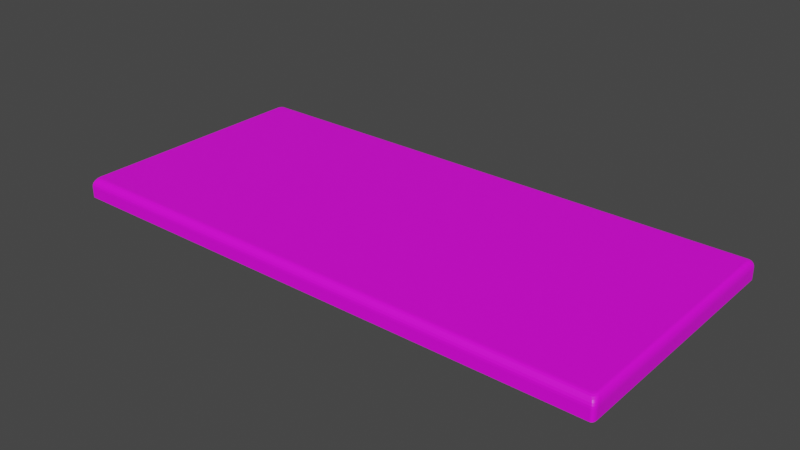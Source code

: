 # Source: bar_desk.blend  (saved by Blender 2.81.16; exported with 4.5.12 LTS)
import bpy
from mathutils import Matrix  # noqa: F401  (used for matrix-valued properties, if any)

bpy.ops.wm.read_factory_settings(use_empty=True)
scene = bpy.context.scene
scene.name = 'Scene'

# ---- collections
col_collection = bpy.data.collections.new('Collection'); scene.collection.children.link(col_collection)

# ---- images (referenced by path relative to the original .blend; pixels are not part of the script)
import os
ASSET_DIR = os.environ.get("B2B_ASSET_DIR", "")  # directory of the original .blend (textures are referenced by path, not embedded)
HERE = os.path.dirname(os.path.abspath(__file__))  # packed textures are extracted next to this script under _unpacked/

def load_image(name, relpath, width, height, colorspace="sRGB"):
    """Load a texture the original file referenced (path relative to the .blend, or extracted next to this script)."""
    p = next((c for c in (os.path.join(HERE, relpath), os.path.join(ASSET_DIR, relpath)) if relpath and os.path.exists(c)), "")
    if p:
        img = bpy.data.images.load(p, check_existing=True)
        img.name = name
    else:  # same state as the original file: an image datablock whose file is absent (Cycles renders it pink)
        img = bpy.data.images.new(name, width, height)
        img.source = "FILE"
        img.filepath = "//" + (relpath or name)
    img.colorspace_settings.name = colorspace
    return img
img_wood_table_jpg = load_image('wood-table.jpg', 'wood-table.jpg', 1024, 1024, 'sRGB')

# ---- materials (node trees are filled in below, after node groups)
mat_desk = bpy.data.materials.new('desk')
mat_desk.use_transparent_shadow = False

# ---- material node trees
mat_desk.use_nodes = True; mat_desk.node_tree.nodes.clear()
_N = mat_desk.node_tree.nodes; _L = mat_desk.node_tree.links
n0 = _N.new('ShaderNodeOutputMaterial'); n0.name = 'Material Output'; n0.location = (689, 495)
n1 = _N.new('ShaderNodeBsdfPrincipled'); n1.name = 'Principled BSDF'; n1.location = (399, 495)
n1.distribution = 'GGX'
n1.subsurface_method = 'BURLEY'
n1.inputs[3].default_value = 1.45
n1.inputs[27].default_value = (0.0, 0.0, 0.0, 1.0)
n1.inputs[28].default_value = 1.0
n2 = _N.new('ShaderNodeTexImage'); n2.name = 'Image Texture'; n2.location = (-207, 402)
n2.image = img_wood_table_jpg
_L.new(n1.outputs[0], n0.inputs[0])
_L.new(n2.outputs[0], n1.inputs[0])
n0.is_active_output = True

# ---- world
world_world = bpy.data.worlds.new('World'); scene.world = world_world
world_world.use_nodes = True; world_world.node_tree.nodes.clear()
_N = world_world.node_tree.nodes; _L = world_world.node_tree.links
n0 = _N.new('ShaderNodeOutputWorld'); n0.name = 'World Output'; n0.location = (300, 300)
n1 = _N.new('ShaderNodeBackground'); n1.name = 'Background'; n1.location = (10, 300)
n1.inputs[0].default_value = (0.05088, 0.05088, 0.05088, 1.0)
_L.new(n1.outputs[0], n0.inputs[0])
n0.is_active_output = True
world_world.color = (0.05088, 0.05088, 0.05088)
world_world.use_sun_shadow = False
world_world.sun_shadow_jitter_overblur = 0.0

# ---- meshes
me_cube = bpy.data.meshes.new('Cube')
me_cube.from_pydata([(90.97, -124.5, -63.68), (79.96, -135.5, -63.68), (90.6, -127.3, -63.68), (89.5, -130.0, -63.68), (87.75, -132.3, -63.68), (85.47, -134.0, -63.68), (82.81, -135.1, -63.68), (61.2, -117.9, -23.68), (73.4, -105.7, -23.68), (64.36, -117.5, -23.68), (67.3, -116.3, -23.68), (69.83, -114.3, -23.68), (71.77, -111.8, -23.68), (72.99, -108.9, -23.68), (79.92, -135.5, -41.26), (90.97, -124.4, -41.26), (82.78, -135.1, -41.26), (85.45, -134.0, -41.26), (87.74, -132.3, -41.26), (89.49, -130.0, -41.26), (90.6, -127.3, -41.26), (65.82, -122.5, -24.28), (77.95, -110.3, -24.28), (68.96, -122.1, -24.28), (71.89, -120.8, -24.28), (74.4, -118.9, -24.28), (76.33, -116.4, -24.28), (77.54, -113.5, -24.28), (70.26, -126.7, -26.04), (82.19, -114.8, -26.04), (73.35, -126.3, -26.04), (76.23, -125.1, -26.04), (78.7, -123.2, -26.04), (80.59, -120.7, -26.04), (81.78, -117.9, -26.04), (74.17, -130.3, -28.83), (85.83, -118.7, -28.83), (77.19, -130.0, -28.83), (80.0, -128.8, -28.83), (82.41, -126.9, -28.83), (84.27, -124.5, -28.83), (85.43, -121.7, -28.83), (77.23, -133.1, -32.47), (88.62, -121.8, -32.47), (80.18, -132.8, -32.47), (82.93, -131.6, -32.47), (85.29, -129.8, -32.47), (87.09, -127.4, -32.47), (88.23, -124.7, -32.47), (79.2, -134.9, -36.71), (90.38, -123.7, -36.71), (82.09, -134.5, -36.71), (84.79, -133.4, -36.71), (87.1, -131.6, -36.71), (88.88, -129.3, -36.71), (90.0, -126.6, -36.71), (79.96, 464.5, -63.68), (90.97, 453.5, -63.68), (82.81, 464.1, -63.68), (85.47, 463.0, -63.68), (87.75, 461.3, -63.68), (89.5, 459.0, -63.68), (90.6, 456.3, -63.68), (73.4, 434.7, -23.68), (61.2, 446.9, -23.68), (72.99, 437.9, -23.68), (71.77, 440.8, -23.68), (69.83, 443.4, -23.68), (67.3, 445.3, -23.68), (64.36, 446.5, -23.68), (90.97, 453.4, -41.26), (79.92, 464.5, -41.26), (90.6, 456.3, -41.26), (89.49, 459.0, -41.26), (87.74, 461.3, -41.26), (85.45, 463.0, -41.26), (82.78, 464.1, -41.26), (77.95, 439.4, -24.28), (65.82, 451.5, -24.28), (77.54, 442.5, -24.28), (76.33, 445.4, -24.28), (74.4, 447.9, -24.28), (71.89, 449.9, -24.28), (68.96, 451.1, -24.28), (82.19, 443.8, -26.04), (70.26, 455.7, -26.04), (81.78, 446.9, -26.04), (80.59, 449.8, -26.04), (78.7, 452.2, -26.04), (76.23, 454.1, -26.04), (73.35, 455.3, -26.04), (85.83, 447.7, -28.83), (74.17, 459.4, -28.83), (85.43, 450.7, -28.83), (84.27, 453.5, -28.83), (82.41, 455.9, -28.83), (80.0, 457.8, -28.83), (77.19, 459.0, -28.83), (88.62, 450.8, -32.47), (77.23, 462.2, -32.47), (88.23, 453.7, -32.47), (87.09, 456.5, -32.47), (85.29, 458.8, -32.47), (82.93, 460.6, -32.47), (80.18, 461.8, -32.47), (90.38, 452.7, -36.71), (79.2, 463.9, -36.71), (90.0, 455.6, -36.71), (88.88, 458.3, -36.71), (87.1, 460.6, -36.71), (84.79, 462.4, -36.71), (82.09, 463.5, -36.71), (-1898.0, -135.5, -63.68), (-1909.0, -124.5, -63.68), (-1901.0, -135.1, -63.68), (-1904.0, -134.0, -63.68), (-1906.0, -132.3, -63.68), (-1908.0, -130.0, -63.68), (-1909.0, -127.3, -63.68), (-1891.0, -105.7, -23.68), (-1879.0, -117.9, -23.68), (-1891.0, -108.9, -23.68), (-1890.0, -111.8, -23.68), (-1888.0, -114.3, -23.68), (-1885.0, -116.3, -23.68), (-1882.0, -117.5, -23.68), (-1909.0, -124.4, -41.26), (-1898.0, -135.5, -41.26), (-1909.0, -127.3, -41.26), (-1908.0, -130.0, -41.26), (-1906.0, -132.3, -41.26), (-1903.0, -134.0, -41.26), (-1901.0, -135.1, -41.26), (-1896.0, -110.3, -24.28), (-1884.0, -122.5, -24.28), (-1896.0, -113.5, -24.28), (-1894.0, -116.4, -24.28), (-1892.0, -118.9, -24.28), (-1890.0, -120.8, -24.28), (-1887.0, -122.1, -24.28), (-1900.0, -114.8, -26.04), (-1888.0, -126.7, -26.04), (-1900.0, -117.9, -26.04), (-1899.0, -120.7, -26.04), (-1897.0, -123.2, -26.04), (-1894.0, -125.1, -26.04), (-1891.0, -126.3, -26.04), (-1904.0, -118.7, -28.83), (-1892.0, -130.3, -28.83), (-1903.0, -121.7, -28.83), (-1902.0, -124.5, -28.83), (-1900.0, -126.9, -28.83), (-1898.0, -128.8, -28.83), (-1895.0, -130.0, -28.83), (-1907.0, -121.8, -32.47), (-1895.0, -133.1, -32.47), (-1906.0, -124.7, -32.47), (-1905.0, -127.4, -32.47), (-1903.0, -129.8, -32.47), (-1901.0, -131.6, -32.47), (-1898.0, -132.8, -32.47), (-1908.0, -123.7, -36.71), (-1897.0, -134.9, -36.71), (-1908.0, -126.6, -36.71), (-1907.0, -129.3, -36.71), (-1905.0, -131.6, -36.71), (-1903.0, -133.4, -36.71), (-1900.0, -134.5, -36.71), (-1909.0, 453.5, -63.68), (-1898.0, 464.5, -63.68), (-1909.0, 456.3, -63.68), (-1908.0, 459.0, -63.68), (-1906.0, 461.3, -63.68), (-1904.0, 463.0, -63.68), (-1901.0, 464.1, -63.68), (-1879.0, 446.9, -23.68), (-1891.0, 434.7, -23.68), (-1882.0, 446.5, -23.68), (-1885.0, 445.3, -23.68), (-1888.0, 443.4, -23.68), (-1890.0, 440.8, -23.68), (-1891.0, 437.9, -23.68), (-1898.0, 464.5, -41.26), (-1909.0, 453.4, -41.26), (-1901.0, 464.1, -41.26), (-1903.0, 463.0, -41.26), (-1906.0, 461.3, -41.26), (-1908.0, 459.0, -41.26), (-1909.0, 456.3, -41.26), (-1884.0, 451.5, -24.28), (-1896.0, 439.4, -24.28), (-1887.0, 451.1, -24.28), (-1890.0, 449.9, -24.28), (-1892.0, 447.9, -24.28), (-1894.0, 445.4, -24.28), (-1896.0, 442.5, -24.28), (-1888.0, 455.7, -26.04), (-1900.0, 443.8, -26.04), (-1891.0, 455.3, -26.04), (-1894.0, 454.1, -26.04), (-1897.0, 452.2, -26.04), (-1899.0, 449.8, -26.04), (-1900.0, 446.9, -26.04), (-1892.0, 459.4, -28.83), (-1904.0, 447.7, -28.83), (-1895.0, 459.0, -28.83), (-1898.0, 457.8, -28.83), (-1900.0, 455.9, -28.83), (-1902.0, 453.5, -28.83), (-1903.0, 450.7, -28.83), (-1895.0, 462.2, -32.47), (-1907.0, 450.8, -32.47), (-1898.0, 461.8, -32.47), (-1901.0, 460.6, -32.47), (-1903.0, 458.8, -32.47), (-1905.0, 456.5, -32.47), (-1906.0, 453.7, -32.47), (-1897.0, 463.9, -36.71), (-1908.0, 452.7, -36.71), (-1900.0, 463.5, -36.71), (-1903.0, 462.4, -36.71), (-1905.0, 460.6, -36.71), (-1907.0, 458.3, -36.71), (-1908.0, 455.6, -36.71)], [], [(196, 85, 92, 203), (105, 50, 15, 70), (1, 14, 127, 112), (7, 120, 134, 21), (57, 70, 15, 0), (119, 176, 190, 133), (21, 134, 141, 28), (28, 141, 148, 35), (35, 148, 155, 42), (42, 155, 162, 49), (49, 162, 127, 14), (63, 8, 22, 77), (77, 22, 29, 84), (84, 29, 36, 91), (91, 36, 43, 98), (98, 43, 50, 105), (133, 190, 197, 140), (161, 218, 183, 126), (203, 92, 99, 210), (210, 99, 106, 217), (140, 197, 204, 147), (119, 121, 122, 123, 124, 125, 120, 7, 9, 10, 11, 12, 13, 8, 63, 65, 66, 67, 68, 69, 64, 175, 177, 178, 179, 180, 181, 176), (147, 204, 211, 154), (154, 211, 218, 161), (189, 78, 85, 196), (217, 106, 71, 182), (7, 21, 23, 9), (9, 23, 24, 10), (10, 24, 25, 11), (11, 25, 26, 12), (12, 26, 27, 13), (13, 27, 22, 8), (21, 28, 30, 23), (23, 30, 31, 24), (24, 31, 32, 25), (25, 32, 33, 26), (26, 33, 34, 27), (27, 34, 29, 22), (28, 35, 37, 30), (30, 37, 38, 31), (31, 38, 39, 32), (32, 39, 40, 33), (33, 40, 41, 34), (34, 41, 36, 29), (35, 42, 44, 37), (37, 44, 45, 38), (38, 45, 46, 39), (39, 46, 47, 40), (40, 47, 48, 41), (41, 48, 43, 36), (42, 49, 51, 44), (44, 51, 52, 45), (45, 52, 53, 46), (46, 53, 54, 47), (47, 54, 55, 48), (48, 55, 50, 43), (49, 14, 16, 51), (51, 16, 17, 52), (52, 17, 18, 53), (53, 18, 19, 54), (54, 19, 20, 55), (55, 20, 15, 50), (0, 15, 20, 2), (2, 20, 19, 3), (3, 19, 18, 4), (4, 18, 17, 5), (5, 17, 16, 6), (6, 16, 14, 1), (168, 170, 171, 172, 173, 174, 169, 56, 58, 59, 60, 61, 62, 57, 0, 2, 3, 4, 5, 6, 1, 112, 114, 115, 116, 117, 118, 113), (63, 77, 79, 65), (65, 79, 80, 66), (66, 80, 81, 67), (67, 81, 82, 68), (68, 82, 83, 69), (69, 83, 78, 64), (77, 84, 86, 79), (79, 86, 87, 80), (80, 87, 88, 81), (81, 88, 89, 82), (82, 89, 90, 83), (83, 90, 85, 78), (84, 91, 93, 86), (86, 93, 94, 87), (87, 94, 95, 88), (88, 95, 96, 89), (89, 96, 97, 90), (90, 97, 92, 85), (91, 98, 100, 93), (93, 100, 101, 94), (94, 101, 102, 95), (95, 102, 103, 96), (96, 103, 104, 97), (97, 104, 99, 92), (98, 105, 107, 100), (100, 107, 108, 101), (101, 108, 109, 102), (102, 109, 110, 103), (103, 110, 111, 104), (104, 111, 106, 99), (105, 70, 72, 107), (107, 72, 73, 108), (108, 73, 74, 109), (109, 74, 75, 110), (110, 75, 76, 111), (111, 76, 71, 106), (70, 57, 62, 72), (72, 62, 61, 73), (73, 61, 60, 74), (74, 60, 59, 75), (75, 59, 58, 76), (76, 58, 56, 71), (169, 182, 71, 56), (134, 120, 125, 139), (139, 125, 124, 138), (138, 124, 123, 137), (137, 123, 122, 136), (136, 122, 121, 135), (135, 121, 119, 133), (141, 134, 139, 146), (146, 139, 138, 145), (145, 138, 137, 144), (144, 137, 136, 143), (143, 136, 135, 142), (142, 135, 133, 140), (148, 141, 146, 153), (153, 146, 145, 152), (152, 145, 144, 151), (151, 144, 143, 150), (150, 143, 142, 149), (149, 142, 140, 147), (155, 148, 153, 160), (160, 153, 152, 159), (159, 152, 151, 158), (158, 151, 150, 157), (157, 150, 149, 156), (156, 149, 147, 154), (162, 155, 160, 167), (167, 160, 159, 166), (166, 159, 158, 165), (165, 158, 157, 164), (164, 157, 156, 163), (163, 156, 154, 161), (127, 162, 167, 132), (132, 167, 166, 131), (131, 166, 165, 130), (130, 165, 164, 129), (129, 164, 163, 128), (128, 163, 161, 126), (126, 113, 118, 128), (128, 118, 117, 129), (129, 117, 116, 130), (130, 116, 115, 131), (131, 115, 114, 132), (132, 114, 112, 127), (175, 64, 78, 189), (175, 189, 191, 177), (177, 191, 192, 178), (178, 192, 193, 179), (179, 193, 194, 180), (180, 194, 195, 181), (181, 195, 190, 176), (189, 196, 198, 191), (191, 198, 199, 192), (192, 199, 200, 193), (193, 200, 201, 194), (194, 201, 202, 195), (195, 202, 197, 190), (196, 203, 205, 198), (198, 205, 206, 199), (199, 206, 207, 200), (200, 207, 208, 201), (201, 208, 209, 202), (202, 209, 204, 197), (203, 210, 212, 205), (205, 212, 213, 206), (206, 213, 214, 207), (207, 214, 215, 208), (208, 215, 216, 209), (209, 216, 211, 204), (210, 217, 219, 212), (212, 219, 220, 213), (213, 220, 221, 214), (214, 221, 222, 215), (215, 222, 223, 216), (216, 223, 218, 211), (217, 182, 184, 219), (219, 184, 185, 220), (220, 185, 186, 221), (221, 186, 187, 222), (222, 187, 188, 223), (223, 188, 183, 218), (182, 169, 174, 184), (184, 174, 173, 185), (185, 173, 172, 186), (186, 172, 171, 187), (187, 171, 170, 188), (188, 170, 168, 183), (113, 126, 183, 168)])
_uv = me_cube.uv_layers.new(name='UVMap')
_uv.uv.foreach_set('vector', [0.9764, 0.09402, 0.02278, 0.09402, 0.02088, 0.09128, 0.9783, 0.09128, 0.01875, 0.01661, 0.2994, 0.01661, 0.2998, 0.02007, 0.0184, 0.02007, 0.9815, 0.03677, 0.9814, 0.05347, 0.0184, 0.05347, 0.01838, 0.03677, 0.02719, 0.5269, 0.972, 0.5269, 0.9743, 0.5303, 0.02494, 0.5303, 0.01838, 0.03677, 0.0184, 0.02007, 0.2998, 0.02007, 0.2998, 0.03677, 0.9779, 0.5177, 0.9779, 0.1099, 0.9802, 0.1064, 0.9802, 0.5212, 0.02494, 0.5303, 0.9743, 0.5303, 0.9764, 0.5335, 0.02278, 0.5335, 0.02278, 0.5335, 0.9764, 0.5335, 0.9783, 0.5363, 0.02088, 0.5363, 0.9786, 0.06336, 0.02119, 0.06336, 0.0197, 0.0603, 0.9801, 0.0603, 0.9801, 0.0603, 0.0197, 0.0603, 0.01875, 0.05693, 0.9811, 0.05693, 0.9811, 0.05693, 0.01875, 0.05693, 0.0184, 0.05347, 0.9814, 0.05347, 0.02125, 0.1099, 0.02125, 0.5177, 0.01904, 0.5212, 0.01904, 0.1064, 0.01904, 0.1064, 0.01904, 0.5212, 0.01697, 0.5245, 0.01697, 0.103, 0.01697, 0.103, 0.01697, 0.5245, 0.0152, 0.5275, 0.0152, 0.1001, 0.02119, 0.01019, 0.297, 0.01019, 0.2985, 0.01324, 0.0197, 0.01324, 0.0197, 0.01324, 0.2985, 0.01324, 0.2994, 0.01661, 0.01875, 0.01661, 0.9802, 0.5212, 0.9802, 0.1064, 0.9822, 0.103, 0.9822, 0.5245, 0.3077, 0.01661, 0.5884, 0.01661, 0.5888, 0.02007, 0.3074, 0.02007, 0.9786, 0.09013, 0.02119, 0.09013, 0.0197, 0.08708, 0.9801, 0.08708, 0.9801, 0.08708, 0.0197, 0.08708, 0.01875, 0.08371, 0.9811, 0.08371, 0.9822, 0.5245, 0.9822, 0.103, 0.984, 0.1001, 0.984, 0.5275, 0.9779, 0.5177, 0.9777, 0.5201, 0.9772, 0.5223, 0.9762, 0.5242, 0.975, 0.5257, 0.9735, 0.5266, 0.972, 0.5269, 0.02719, 0.5269, 0.02566, 0.5266, 0.02422, 0.5257, 0.02299, 0.5242, 0.02205, 0.5223, 0.02145, 0.5201, 0.02125, 0.5177, 0.02125, 0.1099, 0.02145, 0.1075, 0.02205, 0.1053, 0.02299, 0.1033, 0.02422, 0.1019, 0.02566, 0.101, 0.02719, 0.1007, 0.972, 0.1007, 0.9735, 0.101, 0.975, 0.1019, 0.9762, 0.1033, 0.9772, 0.1053, 0.9777, 0.1075, 0.9779, 0.1099, 0.3102, 0.01019, 0.586, 0.01019, 0.5875, 0.01324, 0.3087, 0.01324, 0.3087, 0.01324, 0.5875, 0.01324, 0.5884, 0.01661, 0.3077, 0.01661, 0.9743, 0.09722, 0.02494, 0.09722, 0.02278, 0.09402, 0.9764, 0.09402, 0.9811, 0.08371, 0.01875, 0.08371, 0.0184, 0.08025, 0.9814, 0.08025, 0.02719, 0.5269, 0.02494, 0.5303, 0.02341, 0.53, 0.02566, 0.5266, 0.02566, 0.5266, 0.02341, 0.53, 0.02199, 0.5291, 0.02422, 0.5257, 0.02422, 0.5257, 0.02199, 0.5291, 0.02077, 0.5277, 0.02299, 0.5242, 0.02299, 0.5242, 0.02077, 0.5277, 0.01983, 0.5258, 0.02205, 0.5223, 0.02205, 0.5223, 0.01983, 0.5258, 0.01924, 0.5235, 0.02145, 0.5201, 0.02145, 0.5201, 0.01924, 0.5235, 0.01904, 0.5212, 0.02125, 0.5177, 0.02494, 0.5303, 0.02278, 0.5335, 0.02128, 0.5332, 0.02341, 0.53, 0.02341, 0.53, 0.02128, 0.5332, 0.01988, 0.5323, 0.02199, 0.5291, 0.02199, 0.5291, 0.01988, 0.5323, 0.01867, 0.5309, 0.02077, 0.5277, 0.02077, 0.5277, 0.01867, 0.5309, 0.01775, 0.529, 0.01983, 0.5258, 0.01983, 0.5258, 0.01775, 0.529, 0.01717, 0.5269, 0.01924, 0.5235, 0.01924, 0.5235, 0.01717, 0.5269, 0.01697, 0.5245, 0.01904, 0.5212, 0.02278, 0.5335, 0.02088, 0.5363, 0.01941, 0.536, 0.02128, 0.5332, 0.02128, 0.5332, 0.01941, 0.536, 0.01804, 0.5351, 0.01988, 0.5323, 0.01988, 0.5323, 0.01804, 0.5351, 0.01686, 0.5337, 0.01867, 0.5309, 0.01867, 0.5309, 0.01686, 0.5337, 0.01596, 0.5319, 0.01775, 0.529, 0.01775, 0.529, 0.01596, 0.5319, 0.01539, 0.5298, 0.01717, 0.5269, 0.01717, 0.5269, 0.01539, 0.5298, 0.0152, 0.5275, 0.01697, 0.5245, 0.9786, 0.06336, 0.9801, 0.0603, 0.9816, 0.06035, 0.9801, 0.0634, 0.9801, 0.0634, 0.9816, 0.06035, 0.9829, 0.06049, 0.9815, 0.06355, 0.01804, 0.5351, 0.01661, 0.5372, 0.01547, 0.5359, 0.01686, 0.5337, 0.01686, 0.5337, 0.01547, 0.5359, 0.01458, 0.5341, 0.01596, 0.5319, 0.2998, 0.01, 0.3012, 0.01306, 0.2999, 0.01319, 0.2984, 0.01014, 0.2984, 0.01014, 0.2999, 0.01319, 0.2985, 0.01324, 0.297, 0.01019, 0.9801, 0.0603, 0.9811, 0.05693, 0.9825, 0.05698, 0.9816, 0.06035, 0.9816, 0.06035, 0.9825, 0.05698, 0.9838, 0.05712, 0.9829, 0.06049, 0.9829, 0.06049, 0.9838, 0.05712, 0.9849, 0.05733, 0.9841, 0.06071, 0.3024, 0.01283, 0.3033, 0.01621, 0.3021, 0.01643, 0.3012, 0.01306, 0.3012, 0.01306, 0.3021, 0.01643, 0.3008, 0.01657, 0.2999, 0.01319, 0.2999, 0.01319, 0.3008, 0.01657, 0.2994, 0.01661, 0.2985, 0.01324, 0.9811, 0.05693, 0.9814, 0.05347, 0.9828, 0.05352, 0.9825, 0.05698, 0.9825, 0.05698, 0.9828, 0.05352, 0.9841, 0.05366, 0.9838, 0.05712, 0.9838, 0.05712, 0.9841, 0.05366, 0.9852, 0.05387, 0.9849, 0.05733, 0.3033, 0.01621, 0.3036, 0.01968, 0.3025, 0.01989, 0.3021, 0.01643, 0.3021, 0.01643, 0.3025, 0.01989, 0.3012, 0.02003, 0.3008, 0.01657, 0.3008, 0.01657, 0.3012, 0.02003, 0.2998, 0.02007, 0.2994, 0.01661, 0.2998, 0.03677, 0.2998, 0.02007, 0.3012, 0.02003, 0.3012, 0.03673, 0.3012, 0.03673, 0.3012, 0.02003, 0.3025, 0.01989, 0.3025, 0.03659, 0.3025, 0.03659, 0.3025, 0.01989, 0.3036, 0.01968, 0.3036, 0.03638, 0.9852, 0.03717, 0.9852, 0.05387, 0.9841, 0.05366, 0.9841, 0.03695, 0.9841, 0.03695, 0.9841, 0.05366, 0.9828, 0.05352, 0.9828, 0.03682, 0.9828, 0.03682, 0.9828, 0.05352, 0.9814, 0.05347, 0.9815, 0.03677, 0.9884, 0.9817, 0.9882, 0.9838, 0.9877, 0.9858, 0.9868, 0.9876, 0.9857, 0.9889, 0.9844, 0.9897, 0.983, 0.99, 0.01995, 0.99, 0.01856, 0.9897, 0.01727, 0.9889, 0.01616, 0.9876, 0.0153, 0.9858, 0.01477, 0.9838, 0.01458, 0.9817, 0.01458, 0.5455, 0.01477, 0.5434, 0.0153, 0.5414, 0.01616, 0.5397, 0.01727, 0.5383, 0.01856, 0.5375, 0.01995, 0.5372, 0.983, 0.5372, 0.9844, 0.5375, 0.9857, 0.5383, 0.9868, 0.5397, 0.9877, 0.5414, 0.9882, 0.5434, 0.9884, 0.5455, 0.02125, 0.1099, 0.01904, 0.1064, 0.01924, 0.104, 0.02145, 0.1075, 0.02145, 0.1075, 0.01924, 0.104, 0.01983, 0.1018, 0.02205, 0.1053, 0.02205, 0.1053, 0.01983, 0.1018, 0.02077, 0.0999, 0.02299, 0.1033, 0.02299, 0.1033, 0.02077, 0.0999, 0.02199, 0.09845, 0.02422, 0.1019, 0.02422, 0.1019, 0.02199, 0.09845, 0.02341, 0.09753, 0.02566, 0.101, 0.02566, 0.101, 0.02341, 0.09753, 0.02494, 0.09722, 0.02719, 0.1007, 0.01904, 0.1064, 0.01697, 0.103, 0.01717, 0.1007, 0.01924, 0.104, 0.01924, 0.104, 0.01717, 0.1007, 0.01775, 0.09852, 0.01983, 0.1018, 0.01983, 0.1018, 0.01775, 0.09852, 0.01867, 0.09666, 0.02077, 0.0999, 0.02077, 0.0999, 0.01867, 0.09666, 0.01988, 0.09523, 0.02199, 0.09845, 0.02199, 0.09845, 0.01988, 0.09523, 0.02128, 0.09433, 0.02341, 0.09753, 0.02341, 0.09753, 0.02128, 0.09433, 0.02278, 0.09402, 0.02494, 0.09722, 0.01697, 0.103, 0.0152, 0.1001, 0.01539, 0.09779, 0.01717, 0.1007, 0.01717, 0.1007, 0.01539, 0.09779, 0.01596, 0.09567, 0.01775, 0.09852, 0.01775, 0.09852, 0.01596, 0.09567, 0.01686, 0.09385, 0.01867, 0.09666, 0.01867, 0.09666, 0.01686, 0.09385, 0.01804, 0.09245, 0.01988, 0.09523, 0.01988, 0.09523, 0.01804, 0.09245, 0.01941, 0.09158, 0.02128, 0.09433, 0.02128, 0.09433, 0.01941, 0.09158, 0.02088, 0.09128, 0.02278, 0.09402, 0.02119, 0.01019, 0.0197, 0.01324, 0.01827, 0.01319, 0.01973, 0.01014, 0.01973, 0.01014, 0.01827, 0.01319, 0.01693, 0.01306, 0.01836, 0.01, 0.01596, 0.09567, 0.01458, 0.09347, 0.01547, 0.09169, 0.01686, 0.09385, 0.01686, 0.09385, 0.01547, 0.09169, 0.01661, 0.09032, 0.01804, 0.09245, 0.01836, 0.09032, 0.01693, 0.08726, 0.01827, 0.08713, 0.01973, 0.09018, 0.01973, 0.09018, 0.01827, 0.08713, 0.0197, 0.08708, 0.02119, 0.09013, 0.0197, 0.01324, 0.01875, 0.01661, 0.01734, 0.01657, 0.01827, 0.01319, 0.01827, 0.01319, 0.01734, 0.01657, 0.01603, 0.01643, 0.01693, 0.01306, 0.01693, 0.01306, 0.01603, 0.01643, 0.0149, 0.01621, 0.01578, 0.01283, 0.01578, 0.08749, 0.0149, 0.08411, 0.01603, 0.08389, 0.01693, 0.08726, 0.01693, 0.08726, 0.01603, 0.08389, 0.01734, 0.08375, 0.01827, 0.08713, 0.01827, 0.08713, 0.01734, 0.08375, 0.01875, 0.08371, 0.0197, 0.08708, 0.01875, 0.01661, 0.0184, 0.02007, 0.017, 0.02003, 0.01734, 0.01657, 0.01734, 0.01657, 0.017, 0.02003, 0.0157, 0.01989, 0.01603, 0.01643, 0.01603, 0.01643, 0.0157, 0.01989, 0.01459, 0.01968, 0.0149, 0.01621, 0.0149, 0.08411, 0.01459, 0.08064, 0.0157, 0.08043, 0.01603, 0.08389, 0.01603, 0.08389, 0.0157, 0.08043, 0.017, 0.08029, 0.01734, 0.08375, 0.01734, 0.08375, 0.017, 0.08029, 0.0184, 0.08025, 0.01875, 0.08371, 0.0184, 0.02007, 0.01838, 0.03677, 0.01699, 0.03673, 0.017, 0.02003, 0.017, 0.02003, 0.01699, 0.03673, 0.0157, 0.03659, 0.0157, 0.01989, 0.0157, 0.01989, 0.0157, 0.03659, 0.01458, 0.03638, 0.01459, 0.01968, 0.01459, 0.08064, 0.01458, 0.06394, 0.0157, 0.06373, 0.0157, 0.08043, 0.0157, 0.08043, 0.0157, 0.06373, 0.01699, 0.06359, 0.017, 0.08029, 0.017, 0.08029, 0.01699, 0.06359, 0.01838, 0.06355, 0.0184, 0.08025, 0.9815, 0.06355, 0.9814, 0.08025, 0.0184, 0.08025, 0.01838, 0.06355, 0.9743, 0.5303, 0.972, 0.5269, 0.9735, 0.5266, 0.9758, 0.53, 0.9758, 0.53, 0.9735, 0.5266, 0.975, 0.5257, 0.9772, 0.5291, 0.9772, 0.5291, 0.975, 0.5257, 0.9762, 0.5242, 0.9784, 0.5277, 0.9784, 0.5277, 0.9762, 0.5242, 0.9772, 0.5223, 0.9794, 0.5258, 0.9794, 0.5258, 0.9772, 0.5223, 0.9777, 0.5201, 0.98, 0.5235, 0.98, 0.5235, 0.9777, 0.5201, 0.9779, 0.5177, 0.9802, 0.5212, 0.9764, 0.5335, 0.9743, 0.5303, 0.9758, 0.53, 0.9779, 0.5332, 0.9779, 0.5332, 0.9758, 0.53, 0.9772, 0.5291, 0.9793, 0.5323, 0.9793, 0.5323, 0.9772, 0.5291, 0.9784, 0.5277, 0.9805, 0.5309, 0.9805, 0.5309, 0.9784, 0.5277, 0.9794, 0.5258, 0.9814, 0.529, 0.9814, 0.529, 0.9794, 0.5258, 0.98, 0.5235, 0.982, 0.5269, 0.982, 0.5269, 0.98, 0.5235, 0.9802, 0.5212, 0.9822, 0.5245, 0.9783, 0.5363, 0.9764, 0.5335, 0.9779, 0.5332, 0.9798, 0.536, 0.9798, 0.536, 0.9779, 0.5332, 0.9793, 0.5323, 0.9812, 0.5351, 0.9812, 0.5351, 0.9793, 0.5323, 0.9805, 0.5309, 0.9823, 0.5337, 0.9823, 0.5337, 0.9805, 0.5309, 0.9814, 0.529, 0.9832, 0.5319, 0.9832, 0.5319, 0.9814, 0.529, 0.982, 0.5269, 0.9838, 0.5298, 0.9838, 0.5298, 0.982, 0.5269, 0.9822, 0.5245, 0.984, 0.5275, 0.0197, 0.0603, 0.02119, 0.06336, 0.01973, 0.0634, 0.01827, 0.06035, 0.01827, 0.06035, 0.01973, 0.0634, 0.01836, 0.06355, 0.01693, 0.06049, 0.9826, 0.5372, 0.9812, 0.5351, 0.9823, 0.5337, 0.9837, 0.5359, 0.9837, 0.5359, 0.9823, 0.5337, 0.9832, 0.5319, 0.9846, 0.5341, 0.3059, 0.01306, 0.3074, 0.01, 0.3087, 0.01014, 0.3073, 0.01319, 0.3073, 0.01319, 0.3087, 0.01014, 0.3102, 0.01019, 0.3087, 0.01324, 0.01875, 0.05693, 0.0197, 0.0603, 0.01827, 0.06035, 0.01734, 0.05698, 0.01734, 0.05698, 0.01827, 0.06035, 0.01693, 0.06049, 0.01603, 0.05712, 0.01603, 0.05712, 0.01693, 0.06049, 0.01578, 0.06071, 0.0149, 0.05733, 0.3039, 0.01621, 0.3048, 0.01283, 0.3059, 0.01306, 0.305, 0.01643, 0.305, 0.01643, 0.3059, 0.01306, 0.3073, 0.01319, 0.3063, 0.01657, 0.3063, 0.01657, 0.3073, 0.01319, 0.3087, 0.01324, 0.3077, 0.01661, 0.0184, 0.05347, 0.01875, 0.05693, 0.01734, 0.05698, 0.017, 0.05352, 0.017, 0.05352, 0.01734, 0.05698, 0.01603, 0.05712, 0.01571, 0.05366, 0.01571, 0.05366, 0.01603, 0.05712, 0.0149, 0.05733, 0.01459, 0.05387, 0.3036, 0.01968, 0.3039, 0.01621, 0.305, 0.01643, 0.3047, 0.01989, 0.3047, 0.01989, 0.305, 0.01643, 0.3063, 0.01657, 0.306, 0.02003, 0.306, 0.02003, 0.3063, 0.01657, 0.3077, 0.01661, 0.3074, 0.02007, 0.3074, 0.02007, 0.3074, 0.03677, 0.306, 0.03673, 0.306, 0.02003, 0.306, 0.02003, 0.306, 0.03673, 0.3047, 0.03659, 0.3047, 0.01989, 0.3047, 0.01989, 0.3047, 0.03659, 0.3036, 0.03638, 0.3036, 0.01968, 0.01459, 0.05387, 0.01458, 0.03717, 0.01569, 0.03695, 0.01571, 0.05366, 0.01571, 0.05366, 0.01569, 0.03695, 0.01699, 0.03682, 0.017, 0.05352, 0.017, 0.05352, 0.01699, 0.03682, 0.01838, 0.03677, 0.0184, 0.05347, 0.972, 0.1007, 0.02719, 0.1007, 0.02494, 0.09722, 0.9743, 0.09722, 0.972, 0.1007, 0.9743, 0.09722, 0.9758, 0.09753, 0.9735, 0.101, 0.9735, 0.101, 0.9758, 0.09753, 0.9772, 0.09845, 0.975, 0.1019, 0.975, 0.1019, 0.9772, 0.09845, 0.9784, 0.0999, 0.9762, 0.1033, 0.9762, 0.1033, 0.9784, 0.0999, 0.9794, 0.1018, 0.9772, 0.1053, 0.9772, 0.1053, 0.9794, 0.1018, 0.98, 0.104, 0.9777, 0.1075, 0.9777, 0.1075, 0.98, 0.104, 0.9802, 0.1064, 0.9779, 0.1099, 0.9743, 0.09722, 0.9764, 0.09402, 0.9779, 0.09433, 0.9758, 0.09753, 0.9758, 0.09753, 0.9779, 0.09433, 0.9793, 0.09523, 0.9772, 0.09845, 0.9772, 0.09845, 0.9793, 0.09523, 0.9805, 0.09666, 0.9784, 0.0999, 0.9784, 0.0999, 0.9805, 0.09666, 0.9814, 0.09852, 0.9794, 0.1018, 0.9794, 0.1018, 0.9814, 0.09852, 0.982, 0.1007, 0.98, 0.104, 0.98, 0.104, 0.982, 0.1007, 0.9822, 0.103, 0.9802, 0.1064, 0.9764, 0.09402, 0.9783, 0.09128, 0.9798, 0.09158, 0.9779, 0.09433, 0.9779, 0.09433, 0.9798, 0.09158, 0.9812, 0.09245, 0.9793, 0.09523, 0.9793, 0.09523, 0.9812, 0.09245, 0.9823, 0.09385, 0.9805, 0.09666, 0.9805, 0.09666, 0.9823, 0.09385, 0.9832, 0.09567, 0.9814, 0.09852, 0.9814, 0.09852, 0.9832, 0.09567, 0.9838, 0.09779, 0.982, 0.1007, 0.982, 0.1007, 0.9838, 0.09779, 0.984, 0.1001, 0.9822, 0.103, 0.9786, 0.09013, 0.9801, 0.08708, 0.9816, 0.08712, 0.9801, 0.09018, 0.9801, 0.09018, 0.9816, 0.08712, 0.9829, 0.08726, 0.9815, 0.09032, 0.9812, 0.09245, 0.9826, 0.09032, 0.9837, 0.09169, 0.9823, 0.09385, 0.9823, 0.09385, 0.9837, 0.09169, 0.9846, 0.09347, 0.9832, 0.09567, 0.5888, 0.01, 0.5902, 0.01306, 0.5889, 0.01319, 0.5874, 0.01014, 0.5874, 0.01014, 0.5889, 0.01319, 0.5875, 0.01324, 0.586, 0.01019, 0.9801, 0.08708, 0.9811, 0.08371, 0.9825, 0.08375, 0.9816, 0.08712, 0.9816, 0.08712, 0.9825, 0.08375, 0.9838, 0.08389, 0.9829, 0.08726, 0.9829, 0.08726, 0.9838, 0.08389, 0.9849, 0.08411, 0.9841, 0.08749, 0.5914, 0.01283, 0.5923, 0.01621, 0.5911, 0.01643, 0.5902, 0.01306, 0.5902, 0.01306, 0.5911, 0.01643, 0.5898, 0.01657, 0.5889, 0.01319, 0.5889, 0.01319, 0.5898, 0.01657, 0.5884, 0.01661, 0.5875, 0.01324, 0.9811, 0.08371, 0.9814, 0.08025, 0.9828, 0.08029, 0.9825, 0.08375, 0.9825, 0.08375, 0.9828, 0.08029, 0.9841, 0.08043, 0.9838, 0.08389, 0.9838, 0.08389, 0.9841, 0.08043, 0.9852, 0.08064, 0.9849, 0.08411, 0.5923, 0.01621, 0.5926, 0.01968, 0.5915, 0.01989, 0.5911, 0.01643, 0.5911, 0.01643, 0.5915, 0.01989, 0.5902, 0.02003, 0.5898, 0.01657, 0.5898, 0.01657, 0.5902, 0.02003, 0.5888, 0.02007, 0.5884, 0.01661, 0.9814, 0.08025, 0.9815, 0.06355, 0.9828, 0.06359, 0.9828, 0.08029, 0.9828, 0.08029, 0.9828, 0.06359, 0.9841, 0.06373, 0.9841, 0.08043, 0.9841, 0.08043, 0.9841, 0.06373, 0.9852, 0.06394, 0.9852, 0.08064, 0.5926, 0.01968, 0.5926, 0.03638, 0.5915, 0.03659, 0.5915, 0.01989, 0.5915, 0.01989, 0.5915, 0.03659, 0.5902, 0.03673, 0.5902, 0.02003, 0.5902, 0.02003, 0.5902, 0.03673, 0.5888, 0.03677, 0.5888, 0.02007, 0.3074, 0.03677, 0.3074, 0.02007, 0.5888, 0.02007, 0.5888, 0.03677])
me_cube.materials.append(mat_desk)
me_cube.use_remesh_fix_poles = True
me_cube.use_remesh_preserve_attributes = False
me_cube.use_mirror_vertex_groups = False
me_cube.update()

# ---- objects
ob_desk = bpy.data.objects.new('desk', me_cube)

# ---- transforms, parenting, visibility, modifiers, constraints
ob_desk.location = (448.4, -215.2, 68.82)
ob_desk.scale = (1.493, 2.308, 2.575)
ob_desk.lineart.crease_threshold = 0.0

# ---- collection membership
col_collection.objects.link(ob_desk)

# ---- scene / render settings (as saved in the file)
scene.frame_start = 1; scene.frame_end = 250; scene.frame_set(1)
scene.render.engine = 'BLENDER_EEVEE_NEXT'
scene.cycles.use_denoising = False
scene.cycles.samples = 128
scene.cycles.sampling_pattern = 'TABULATED_SOBOL'
scene.cycles.use_adaptive_sampling = False
scene.cycles.use_light_tree = False
scene.view_settings.view_transform = 'Filmic'
bpy.context.view_layer.update()

# ---- added for rendering (the .blend has no active camera and no usable light): camera, sun
cam_auto = bpy.data.cameras.new('AutoCamera')
cam_auto.lens = 50.0
cam_auto.sensor_width = 36.0
cam_auto.clip_end = 53481.2
ob_auto_camera = bpy.data.objects.new('AutoCamera', cam_auto)
scene.collection.objects.link(ob_auto_camera)
ob_auto_camera.location = (2138.35, -3492.34, 2394.22)
ob_auto_camera.rotation_euler = (1.09748, -7.21219e-08, 0.694738)
scene.camera = ob_auto_camera
light_auto_sun = bpy.data.lights.new('AutoSun', 'SUN')
light_auto_sun.energy = 3.0
light_auto_sun.angle = 0.0523599
ob_auto_sun = bpy.data.objects.new('AutoSun', light_auto_sun)
scene.collection.objects.link(ob_auto_sun)
ob_auto_sun.rotation_euler = (0.872665, 0.174533, 0.523599)
bpy.context.view_layer.update()
